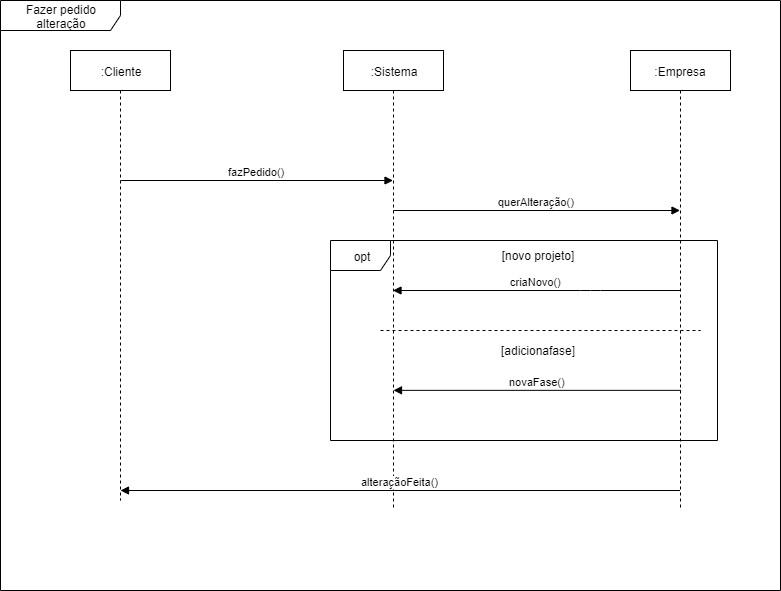

The diagram above was exported from draw.io. Its source (the exported page's mxGraphModel, read from the mxfile embedded in the PNG):
<mxGraphModel dx="868" dy="450" grid="1" gridSize="10" guides="1" tooltips="1" connect="1" arrows="1" fold="1" page="1" pageScale="1" pageWidth="827" pageHeight="1169" math="0" shadow="0">
  <root>
    <mxCell id="0" />
    <mxCell id="1" parent="0" />
    <mxCell id="mG_8xAUKDcKZZ_JV4zbK-1" value=":Cliente" style="shape=umlLifeline;perimeter=lifelinePerimeter;whiteSpace=wrap;html=1;container=1;collapsible=0;recursiveResize=0;outlineConnect=0;" vertex="1" parent="1">
      <mxGeometry x="90" y="80" width="100" height="450" as="geometry" />
    </mxCell>
    <mxCell id="mG_8xAUKDcKZZ_JV4zbK-2" value=":Sistema" style="shape=umlLifeline;perimeter=lifelinePerimeter;whiteSpace=wrap;html=1;container=1;collapsible=0;recursiveResize=0;outlineConnect=0;" vertex="1" parent="1">
      <mxGeometry x="363" y="80" width="100" height="460" as="geometry" />
    </mxCell>
    <mxCell id="mG_8xAUKDcKZZ_JV4zbK-3" value=":Empresa" style="shape=umlLifeline;perimeter=lifelinePerimeter;whiteSpace=wrap;html=1;container=1;collapsible=0;recursiveResize=0;outlineConnect=0;" vertex="1" parent="1">
      <mxGeometry x="650" y="80" width="100" height="460" as="geometry" />
    </mxCell>
    <mxCell id="mG_8xAUKDcKZZ_JV4zbK-4" value="fazPedido()" style="html=1;verticalAlign=bottom;endArrow=block;" edge="1" parent="1" target="mG_8xAUKDcKZZ_JV4zbK-2">
      <mxGeometry width="80" relative="1" as="geometry">
        <mxPoint x="140" y="210" as="sourcePoint" />
        <mxPoint x="210" y="210" as="targetPoint" />
        <mxPoint as="offset" />
      </mxGeometry>
    </mxCell>
    <mxCell id="mG_8xAUKDcKZZ_JV4zbK-5" value="querAlteração()" style="html=1;verticalAlign=bottom;endArrow=block;" edge="1" parent="1" target="mG_8xAUKDcKZZ_JV4zbK-3">
      <mxGeometry width="80" relative="1" as="geometry">
        <mxPoint x="413" y="240" as="sourcePoint" />
        <mxPoint x="493" y="240" as="targetPoint" />
      </mxGeometry>
    </mxCell>
    <mxCell id="mG_8xAUKDcKZZ_JV4zbK-6" value="" style="endArrow=none;dashed=1;html=1;" edge="1" parent="1">
      <mxGeometry width="50" height="50" relative="1" as="geometry">
        <mxPoint x="400" y="360" as="sourcePoint" />
        <mxPoint x="720" y="360" as="targetPoint" />
      </mxGeometry>
    </mxCell>
    <mxCell id="mG_8xAUKDcKZZ_JV4zbK-7" value="criaNovo()" style="html=1;verticalAlign=bottom;endArrow=block;" edge="1" parent="1" source="mG_8xAUKDcKZZ_JV4zbK-3" target="mG_8xAUKDcKZZ_JV4zbK-2">
      <mxGeometry width="80" relative="1" as="geometry">
        <mxPoint x="510" y="320" as="sourcePoint" />
        <mxPoint x="590" y="320" as="targetPoint" />
        <Array as="points">
          <mxPoint x="610" y="320" />
        </Array>
      </mxGeometry>
    </mxCell>
    <mxCell id="mG_8xAUKDcKZZ_JV4zbK-8" value="novaFase()" style="html=1;verticalAlign=bottom;endArrow=block;exitX=0.5;exitY=0.615;exitDx=0;exitDy=0;exitPerimeter=0;" edge="1" parent="1">
      <mxGeometry width="80" relative="1" as="geometry">
        <mxPoint x="700.5" y="419.85" as="sourcePoint" />
        <mxPoint x="413" y="419.85" as="targetPoint" />
      </mxGeometry>
    </mxCell>
    <mxCell id="mG_8xAUKDcKZZ_JV4zbK-9" value="[novo projeto]" style="text;html=1;strokeColor=none;fillColor=none;align=center;verticalAlign=middle;whiteSpace=wrap;rounded=0;" vertex="1" parent="1">
      <mxGeometry x="514.5" y="275" width="84" height="20" as="geometry" />
    </mxCell>
    <mxCell id="mG_8xAUKDcKZZ_JV4zbK-10" value="[adicionafase]" style="text;html=1;strokeColor=none;fillColor=none;align=center;verticalAlign=middle;whiteSpace=wrap;rounded=0;" vertex="1" parent="1">
      <mxGeometry x="502.5" y="370" width="108" height="20" as="geometry" />
    </mxCell>
    <mxCell id="mG_8xAUKDcKZZ_JV4zbK-11" value="opt" style="shape=umlFrame;whiteSpace=wrap;html=1;" vertex="1" parent="1">
      <mxGeometry x="350" y="270" width="387" height="200" as="geometry" />
    </mxCell>
    <mxCell id="mG_8xAUKDcKZZ_JV4zbK-13" value="alteraçãoFeita()" style="html=1;verticalAlign=bottom;endArrow=block;" edge="1" parent="1" source="mG_8xAUKDcKZZ_JV4zbK-3">
      <mxGeometry width="80" relative="1" as="geometry">
        <mxPoint x="690" y="520" as="sourcePoint" />
        <mxPoint x="140" y="520" as="targetPoint" />
      </mxGeometry>
    </mxCell>
    <mxCell id="mG_8xAUKDcKZZ_JV4zbK-14" value="Fazer pedido alteração" style="shape=umlFrame;whiteSpace=wrap;html=1;width=120;height=30;" vertex="1" parent="1">
      <mxGeometry x="20" y="30" width="780" height="590" as="geometry" />
    </mxCell>
  </root>
</mxGraphModel>